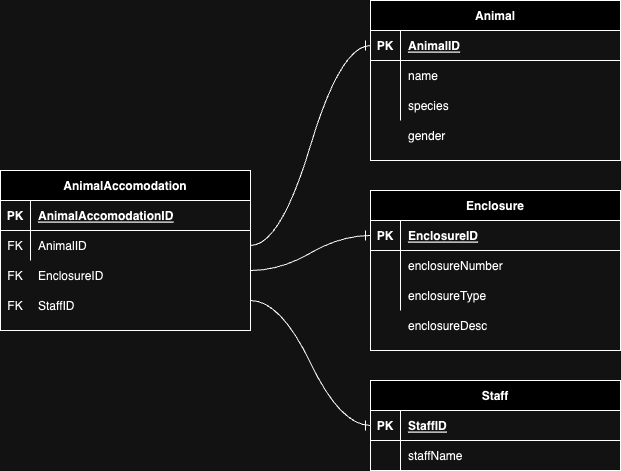

The diagram above was exported from draw.io. Its source (the exported page's mxGraphModel, read from the mxfile embedded in the PNG):
<mxGraphModel dx="654" dy="822" grid="1" gridSize="10" guides="1" tooltips="1" connect="1" arrows="1" fold="1" page="1" pageScale="1" pageWidth="850" pageHeight="1100" math="0" shadow="0" extFonts="Permanent Marker^https://fonts.googleapis.com/css?family=Permanent+Marker">
  <root>
    <mxCell id="0" />
    <mxCell id="1" parent="0" />
    <mxCell id="C-vyLk0tnHw3VtMMgP7b-2" value="Animal" style="shape=table;startSize=30;container=1;collapsible=1;childLayout=tableLayout;fixedRows=1;rowLines=0;fontStyle=1;align=center;resizeLast=1;" parent="1" vertex="1">
      <mxGeometry x="450" y="40" width="250" height="160" as="geometry" />
    </mxCell>
    <mxCell id="C-vyLk0tnHw3VtMMgP7b-3" value="" style="shape=partialRectangle;collapsible=0;dropTarget=0;pointerEvents=0;fillColor=none;points=[[0,0.5],[1,0.5]];portConstraint=eastwest;top=0;left=0;right=0;bottom=1;" parent="C-vyLk0tnHw3VtMMgP7b-2" vertex="1">
      <mxGeometry y="30" width="250" height="30" as="geometry" />
    </mxCell>
    <mxCell id="C-vyLk0tnHw3VtMMgP7b-4" value="PK" style="shape=partialRectangle;overflow=hidden;connectable=0;fillColor=none;top=0;left=0;bottom=0;right=0;fontStyle=1;" parent="C-vyLk0tnHw3VtMMgP7b-3" vertex="1">
      <mxGeometry width="30" height="30" as="geometry">
        <mxRectangle width="30" height="30" as="alternateBounds" />
      </mxGeometry>
    </mxCell>
    <mxCell id="C-vyLk0tnHw3VtMMgP7b-5" value="AnimalID" style="shape=partialRectangle;overflow=hidden;connectable=0;fillColor=none;top=0;left=0;bottom=0;right=0;align=left;spacingLeft=6;fontStyle=5;" parent="C-vyLk0tnHw3VtMMgP7b-3" vertex="1">
      <mxGeometry x="30" width="220" height="30" as="geometry">
        <mxRectangle width="220" height="30" as="alternateBounds" />
      </mxGeometry>
    </mxCell>
    <mxCell id="C-vyLk0tnHw3VtMMgP7b-6" value="" style="shape=partialRectangle;collapsible=0;dropTarget=0;pointerEvents=0;fillColor=none;points=[[0,0.5],[1,0.5]];portConstraint=eastwest;top=0;left=0;right=0;bottom=0;" parent="C-vyLk0tnHw3VtMMgP7b-2" vertex="1">
      <mxGeometry y="60" width="250" height="30" as="geometry" />
    </mxCell>
    <mxCell id="C-vyLk0tnHw3VtMMgP7b-7" value="" style="shape=partialRectangle;overflow=hidden;connectable=0;fillColor=none;top=0;left=0;bottom=0;right=0;" parent="C-vyLk0tnHw3VtMMgP7b-6" vertex="1">
      <mxGeometry width="30" height="30" as="geometry">
        <mxRectangle width="30" height="30" as="alternateBounds" />
      </mxGeometry>
    </mxCell>
    <mxCell id="C-vyLk0tnHw3VtMMgP7b-8" value="name" style="shape=partialRectangle;overflow=hidden;connectable=0;fillColor=none;top=0;left=0;bottom=0;right=0;align=left;spacingLeft=6;" parent="C-vyLk0tnHw3VtMMgP7b-6" vertex="1">
      <mxGeometry x="30" width="220" height="30" as="geometry">
        <mxRectangle width="220" height="30" as="alternateBounds" />
      </mxGeometry>
    </mxCell>
    <mxCell id="C-vyLk0tnHw3VtMMgP7b-9" value="" style="shape=partialRectangle;collapsible=0;dropTarget=0;pointerEvents=0;fillColor=none;points=[[0,0.5],[1,0.5]];portConstraint=eastwest;top=0;left=0;right=0;bottom=0;" parent="C-vyLk0tnHw3VtMMgP7b-2" vertex="1">
      <mxGeometry y="90" width="250" height="30" as="geometry" />
    </mxCell>
    <mxCell id="C-vyLk0tnHw3VtMMgP7b-10" value="" style="shape=partialRectangle;overflow=hidden;connectable=0;fillColor=none;top=0;left=0;bottom=0;right=0;" parent="C-vyLk0tnHw3VtMMgP7b-9" vertex="1">
      <mxGeometry width="30" height="30" as="geometry">
        <mxRectangle width="30" height="30" as="alternateBounds" />
      </mxGeometry>
    </mxCell>
    <mxCell id="C-vyLk0tnHw3VtMMgP7b-11" value="species" style="shape=partialRectangle;overflow=hidden;connectable=0;fillColor=none;top=0;left=0;bottom=0;right=0;align=left;spacingLeft=6;" parent="C-vyLk0tnHw3VtMMgP7b-9" vertex="1">
      <mxGeometry x="30" width="220" height="30" as="geometry">
        <mxRectangle width="220" height="30" as="alternateBounds" />
      </mxGeometry>
    </mxCell>
    <mxCell id="C-vyLk0tnHw3VtMMgP7b-23" value="AnimalAccomodation" style="shape=table;startSize=30;container=1;collapsible=1;childLayout=tableLayout;fixedRows=1;rowLines=0;fontStyle=1;align=center;resizeLast=1;" parent="1" vertex="1">
      <mxGeometry x="80" y="210" width="250" height="160" as="geometry" />
    </mxCell>
    <mxCell id="C-vyLk0tnHw3VtMMgP7b-24" value="" style="shape=partialRectangle;collapsible=0;dropTarget=0;pointerEvents=0;fillColor=none;points=[[0,0.5],[1,0.5]];portConstraint=eastwest;top=0;left=0;right=0;bottom=1;" parent="C-vyLk0tnHw3VtMMgP7b-23" vertex="1">
      <mxGeometry y="30" width="250" height="30" as="geometry" />
    </mxCell>
    <mxCell id="C-vyLk0tnHw3VtMMgP7b-25" value="PK" style="shape=partialRectangle;overflow=hidden;connectable=0;fillColor=none;top=0;left=0;bottom=0;right=0;fontStyle=1;" parent="C-vyLk0tnHw3VtMMgP7b-24" vertex="1">
      <mxGeometry width="30" height="30" as="geometry">
        <mxRectangle width="30" height="30" as="alternateBounds" />
      </mxGeometry>
    </mxCell>
    <mxCell id="C-vyLk0tnHw3VtMMgP7b-26" value="AnimalAccomodationID" style="shape=partialRectangle;overflow=hidden;connectable=0;fillColor=none;top=0;left=0;bottom=0;right=0;align=left;spacingLeft=6;fontStyle=5;" parent="C-vyLk0tnHw3VtMMgP7b-24" vertex="1">
      <mxGeometry x="30" width="220" height="30" as="geometry">
        <mxRectangle width="220" height="30" as="alternateBounds" />
      </mxGeometry>
    </mxCell>
    <mxCell id="C-vyLk0tnHw3VtMMgP7b-27" value="" style="shape=partialRectangle;collapsible=0;dropTarget=0;pointerEvents=0;fillColor=none;points=[[0,0.5],[1,0.5]];portConstraint=eastwest;top=0;left=0;right=0;bottom=0;" parent="C-vyLk0tnHw3VtMMgP7b-23" vertex="1">
      <mxGeometry y="60" width="250" height="30" as="geometry" />
    </mxCell>
    <mxCell id="C-vyLk0tnHw3VtMMgP7b-28" value="FK" style="shape=partialRectangle;overflow=hidden;connectable=0;fillColor=none;top=0;left=0;bottom=0;right=0;" parent="C-vyLk0tnHw3VtMMgP7b-27" vertex="1">
      <mxGeometry width="30" height="30" as="geometry">
        <mxRectangle width="30" height="30" as="alternateBounds" />
      </mxGeometry>
    </mxCell>
    <mxCell id="C-vyLk0tnHw3VtMMgP7b-29" value="AnimalID" style="shape=partialRectangle;overflow=hidden;connectable=0;fillColor=none;top=0;left=0;bottom=0;right=0;align=left;spacingLeft=6;" parent="C-vyLk0tnHw3VtMMgP7b-27" vertex="1">
      <mxGeometry x="30" width="220" height="30" as="geometry">
        <mxRectangle width="220" height="30" as="alternateBounds" />
      </mxGeometry>
    </mxCell>
    <mxCell id="jGCvyHQ_CA5JlRs_Jy8b-5" value="EnclosureID" style="shape=partialRectangle;overflow=hidden;connectable=0;fillColor=none;top=0;left=0;bottom=0;right=0;align=left;spacingLeft=6;" vertex="1" parent="1">
      <mxGeometry x="110" y="300" width="220" height="30" as="geometry">
        <mxRectangle width="220" height="30" as="alternateBounds" />
      </mxGeometry>
    </mxCell>
    <mxCell id="jGCvyHQ_CA5JlRs_Jy8b-6" value="StaffID" style="shape=partialRectangle;overflow=hidden;connectable=0;fillColor=none;top=0;left=0;bottom=0;right=0;align=left;spacingLeft=6;" vertex="1" parent="1">
      <mxGeometry x="110" y="330" width="220" height="30" as="geometry">
        <mxRectangle width="220" height="30" as="alternateBounds" />
      </mxGeometry>
    </mxCell>
    <mxCell id="jGCvyHQ_CA5JlRs_Jy8b-7" value="" style="shape=partialRectangle;collapsible=0;dropTarget=0;pointerEvents=0;fillColor=none;points=[[0,0.5],[1,0.5]];portConstraint=eastwest;top=0;left=0;right=0;bottom=0;" vertex="1" parent="1">
      <mxGeometry x="450" y="160" width="250" height="30" as="geometry" />
    </mxCell>
    <mxCell id="jGCvyHQ_CA5JlRs_Jy8b-8" value="" style="shape=partialRectangle;overflow=hidden;connectable=0;fillColor=none;top=0;left=0;bottom=0;right=0;" vertex="1" parent="jGCvyHQ_CA5JlRs_Jy8b-7">
      <mxGeometry width="30" height="30" as="geometry">
        <mxRectangle width="30" height="30" as="alternateBounds" />
      </mxGeometry>
    </mxCell>
    <mxCell id="jGCvyHQ_CA5JlRs_Jy8b-9" value="gender" style="shape=partialRectangle;overflow=hidden;connectable=0;fillColor=none;top=0;left=0;bottom=0;right=0;align=left;spacingLeft=6;" vertex="1" parent="jGCvyHQ_CA5JlRs_Jy8b-7">
      <mxGeometry x="30" width="220" height="30" as="geometry">
        <mxRectangle width="220" height="30" as="alternateBounds" />
      </mxGeometry>
    </mxCell>
    <mxCell id="jGCvyHQ_CA5JlRs_Jy8b-10" value="FK" style="shape=partialRectangle;overflow=hidden;connectable=0;fillColor=none;top=0;left=0;bottom=0;right=0;" vertex="1" parent="1">
      <mxGeometry x="80" y="300" width="30" height="30" as="geometry">
        <mxRectangle width="30" height="30" as="alternateBounds" />
      </mxGeometry>
    </mxCell>
    <mxCell id="jGCvyHQ_CA5JlRs_Jy8b-11" value="FK" style="shape=partialRectangle;overflow=hidden;connectable=0;fillColor=none;top=0;left=0;bottom=0;right=0;" vertex="1" parent="1">
      <mxGeometry x="80" y="330" width="30" height="30" as="geometry">
        <mxRectangle width="30" height="30" as="alternateBounds" />
      </mxGeometry>
    </mxCell>
    <mxCell id="jGCvyHQ_CA5JlRs_Jy8b-12" value="Enclosure" style="shape=table;startSize=30;container=1;collapsible=1;childLayout=tableLayout;fixedRows=1;rowLines=0;fontStyle=1;align=center;resizeLast=1;" vertex="1" parent="1">
      <mxGeometry x="450" y="230" width="250" height="160" as="geometry" />
    </mxCell>
    <mxCell id="jGCvyHQ_CA5JlRs_Jy8b-13" value="" style="shape=partialRectangle;collapsible=0;dropTarget=0;pointerEvents=0;fillColor=none;points=[[0,0.5],[1,0.5]];portConstraint=eastwest;top=0;left=0;right=0;bottom=1;" vertex="1" parent="jGCvyHQ_CA5JlRs_Jy8b-12">
      <mxGeometry y="30" width="250" height="30" as="geometry" />
    </mxCell>
    <mxCell id="jGCvyHQ_CA5JlRs_Jy8b-14" value="PK" style="shape=partialRectangle;overflow=hidden;connectable=0;fillColor=none;top=0;left=0;bottom=0;right=0;fontStyle=1;" vertex="1" parent="jGCvyHQ_CA5JlRs_Jy8b-13">
      <mxGeometry width="30" height="30" as="geometry">
        <mxRectangle width="30" height="30" as="alternateBounds" />
      </mxGeometry>
    </mxCell>
    <mxCell id="jGCvyHQ_CA5JlRs_Jy8b-15" value="EnclosureID" style="shape=partialRectangle;overflow=hidden;connectable=0;fillColor=none;top=0;left=0;bottom=0;right=0;align=left;spacingLeft=6;fontStyle=5;" vertex="1" parent="jGCvyHQ_CA5JlRs_Jy8b-13">
      <mxGeometry x="30" width="220" height="30" as="geometry">
        <mxRectangle width="220" height="30" as="alternateBounds" />
      </mxGeometry>
    </mxCell>
    <mxCell id="jGCvyHQ_CA5JlRs_Jy8b-16" value="" style="shape=partialRectangle;collapsible=0;dropTarget=0;pointerEvents=0;fillColor=none;points=[[0,0.5],[1,0.5]];portConstraint=eastwest;top=0;left=0;right=0;bottom=0;" vertex="1" parent="jGCvyHQ_CA5JlRs_Jy8b-12">
      <mxGeometry y="60" width="250" height="30" as="geometry" />
    </mxCell>
    <mxCell id="jGCvyHQ_CA5JlRs_Jy8b-17" value="" style="shape=partialRectangle;overflow=hidden;connectable=0;fillColor=none;top=0;left=0;bottom=0;right=0;" vertex="1" parent="jGCvyHQ_CA5JlRs_Jy8b-16">
      <mxGeometry width="30" height="30" as="geometry">
        <mxRectangle width="30" height="30" as="alternateBounds" />
      </mxGeometry>
    </mxCell>
    <mxCell id="jGCvyHQ_CA5JlRs_Jy8b-18" value="enclosureNumber" style="shape=partialRectangle;overflow=hidden;connectable=0;fillColor=none;top=0;left=0;bottom=0;right=0;align=left;spacingLeft=6;" vertex="1" parent="jGCvyHQ_CA5JlRs_Jy8b-16">
      <mxGeometry x="30" width="220" height="30" as="geometry">
        <mxRectangle width="220" height="30" as="alternateBounds" />
      </mxGeometry>
    </mxCell>
    <mxCell id="jGCvyHQ_CA5JlRs_Jy8b-19" value="" style="shape=partialRectangle;collapsible=0;dropTarget=0;pointerEvents=0;fillColor=none;points=[[0,0.5],[1,0.5]];portConstraint=eastwest;top=0;left=0;right=0;bottom=0;" vertex="1" parent="jGCvyHQ_CA5JlRs_Jy8b-12">
      <mxGeometry y="90" width="250" height="30" as="geometry" />
    </mxCell>
    <mxCell id="jGCvyHQ_CA5JlRs_Jy8b-20" value="" style="shape=partialRectangle;overflow=hidden;connectable=0;fillColor=none;top=0;left=0;bottom=0;right=0;" vertex="1" parent="jGCvyHQ_CA5JlRs_Jy8b-19">
      <mxGeometry width="30" height="30" as="geometry">
        <mxRectangle width="30" height="30" as="alternateBounds" />
      </mxGeometry>
    </mxCell>
    <mxCell id="jGCvyHQ_CA5JlRs_Jy8b-21" value="enclosureType" style="shape=partialRectangle;overflow=hidden;connectable=0;fillColor=none;top=0;left=0;bottom=0;right=0;align=left;spacingLeft=6;" vertex="1" parent="jGCvyHQ_CA5JlRs_Jy8b-19">
      <mxGeometry x="30" width="220" height="30" as="geometry">
        <mxRectangle width="220" height="30" as="alternateBounds" />
      </mxGeometry>
    </mxCell>
    <mxCell id="jGCvyHQ_CA5JlRs_Jy8b-22" value="enclosureDesc" style="shape=partialRectangle;overflow=hidden;connectable=0;fillColor=none;top=0;left=0;bottom=0;right=0;align=left;spacingLeft=6;" vertex="1" parent="1">
      <mxGeometry x="480" y="350" width="220" height="30" as="geometry">
        <mxRectangle width="220" height="30" as="alternateBounds" />
      </mxGeometry>
    </mxCell>
    <mxCell id="jGCvyHQ_CA5JlRs_Jy8b-23" value="Staff" style="shape=table;startSize=30;container=1;collapsible=1;childLayout=tableLayout;fixedRows=1;rowLines=0;fontStyle=1;align=center;resizeLast=1;" vertex="1" parent="1">
      <mxGeometry x="450" y="420" width="250" height="90" as="geometry" />
    </mxCell>
    <mxCell id="jGCvyHQ_CA5JlRs_Jy8b-24" value="" style="shape=partialRectangle;collapsible=0;dropTarget=0;pointerEvents=0;fillColor=none;points=[[0,0.5],[1,0.5]];portConstraint=eastwest;top=0;left=0;right=0;bottom=1;" vertex="1" parent="jGCvyHQ_CA5JlRs_Jy8b-23">
      <mxGeometry y="30" width="250" height="30" as="geometry" />
    </mxCell>
    <mxCell id="jGCvyHQ_CA5JlRs_Jy8b-25" value="PK" style="shape=partialRectangle;overflow=hidden;connectable=0;fillColor=none;top=0;left=0;bottom=0;right=0;fontStyle=1;" vertex="1" parent="jGCvyHQ_CA5JlRs_Jy8b-24">
      <mxGeometry width="30" height="30" as="geometry">
        <mxRectangle width="30" height="30" as="alternateBounds" />
      </mxGeometry>
    </mxCell>
    <mxCell id="jGCvyHQ_CA5JlRs_Jy8b-26" value="StaffID" style="shape=partialRectangle;overflow=hidden;connectable=0;fillColor=none;top=0;left=0;bottom=0;right=0;align=left;spacingLeft=6;fontStyle=5;" vertex="1" parent="jGCvyHQ_CA5JlRs_Jy8b-24">
      <mxGeometry x="30" width="220" height="30" as="geometry">
        <mxRectangle width="220" height="30" as="alternateBounds" />
      </mxGeometry>
    </mxCell>
    <mxCell id="jGCvyHQ_CA5JlRs_Jy8b-27" value="" style="shape=partialRectangle;collapsible=0;dropTarget=0;pointerEvents=0;fillColor=none;points=[[0,0.5],[1,0.5]];portConstraint=eastwest;top=0;left=0;right=0;bottom=0;" vertex="1" parent="jGCvyHQ_CA5JlRs_Jy8b-23">
      <mxGeometry y="60" width="250" height="30" as="geometry" />
    </mxCell>
    <mxCell id="jGCvyHQ_CA5JlRs_Jy8b-28" value="" style="shape=partialRectangle;overflow=hidden;connectable=0;fillColor=none;top=0;left=0;bottom=0;right=0;" vertex="1" parent="jGCvyHQ_CA5JlRs_Jy8b-27">
      <mxGeometry width="30" height="30" as="geometry">
        <mxRectangle width="30" height="30" as="alternateBounds" />
      </mxGeometry>
    </mxCell>
    <mxCell id="jGCvyHQ_CA5JlRs_Jy8b-29" value="staffName" style="shape=partialRectangle;overflow=hidden;connectable=0;fillColor=none;top=0;left=0;bottom=0;right=0;align=left;spacingLeft=6;" vertex="1" parent="jGCvyHQ_CA5JlRs_Jy8b-27">
      <mxGeometry x="30" width="220" height="30" as="geometry">
        <mxRectangle width="220" height="30" as="alternateBounds" />
      </mxGeometry>
    </mxCell>
    <mxCell id="jGCvyHQ_CA5JlRs_Jy8b-37" value="" style="edgeStyle=entityRelationEdgeStyle;fontSize=12;html=1;endArrow=ERone;endFill=1;rounded=0;startSize=8;endSize=8;curved=1;exitX=1;exitY=0.5;exitDx=0;exitDy=0;entryX=0;entryY=0.5;entryDx=0;entryDy=0;" edge="1" parent="1" source="C-vyLk0tnHw3VtMMgP7b-27" target="C-vyLk0tnHw3VtMMgP7b-3">
      <mxGeometry width="100" height="100" relative="1" as="geometry">
        <mxPoint x="350" y="370" as="sourcePoint" />
        <mxPoint x="450" y="270" as="targetPoint" />
      </mxGeometry>
    </mxCell>
    <mxCell id="jGCvyHQ_CA5JlRs_Jy8b-38" value="" style="edgeStyle=entityRelationEdgeStyle;fontSize=12;html=1;endArrow=ERone;endFill=1;rounded=0;startSize=8;endSize=8;curved=1;entryX=0;entryY=0.5;entryDx=0;entryDy=0;" edge="1" parent="1" target="jGCvyHQ_CA5JlRs_Jy8b-13">
      <mxGeometry width="100" height="100" relative="1" as="geometry">
        <mxPoint x="330" y="310" as="sourcePoint" />
        <mxPoint x="460" y="95" as="targetPoint" />
      </mxGeometry>
    </mxCell>
    <mxCell id="jGCvyHQ_CA5JlRs_Jy8b-39" value="" style="edgeStyle=entityRelationEdgeStyle;fontSize=12;html=1;endArrow=ERone;endFill=1;rounded=0;startSize=8;endSize=8;curved=1;entryX=0;entryY=0.5;entryDx=0;entryDy=0;" edge="1" parent="1" target="jGCvyHQ_CA5JlRs_Jy8b-24">
      <mxGeometry width="100" height="100" relative="1" as="geometry">
        <mxPoint x="330" y="340" as="sourcePoint" />
        <mxPoint x="460" y="285" as="targetPoint" />
      </mxGeometry>
    </mxCell>
  </root>
</mxGraphModel>